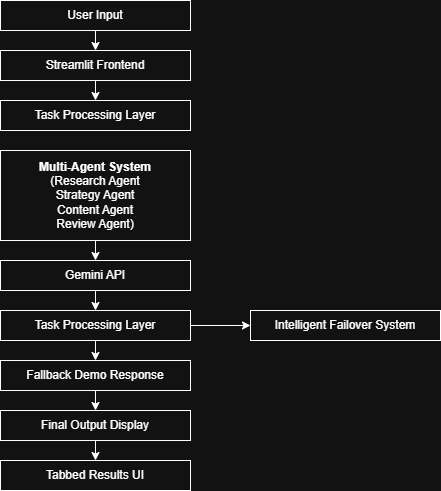

The diagram above was exported from draw.io. Its source (the exported page's mxGraphModel, read from the mxfile embedded in the PNG):
<mxGraphModel dx="860" dy="473" grid="1" gridSize="10" guides="1" tooltips="1" connect="1" arrows="1" fold="1" page="1" pageScale="1" pageWidth="850" pageHeight="1100" math="0" shadow="0">
  <root>
    <mxCell id="0" />
    <mxCell id="1" parent="0" />
    <mxCell id="18_h5AkEes4zlNQPuJew-11" edge="1" parent="1" source="18_h5AkEes4zlNQPuJew-1" style="edgeStyle=none;rounded=0;orthogonalLoop=1;jettySize=auto;html=1;exitX=0.5;exitY=1;exitDx=0;exitDy=0;entryX=0.5;entryY=0;entryDx=0;entryDy=0;" target="18_h5AkEes4zlNQPuJew-9">
      <mxGeometry relative="1" as="geometry" />
    </mxCell>
    <mxCell id="18_h5AkEes4zlNQPuJew-1" parent="1" style="rounded=0;whiteSpace=wrap;html=1;" value="User Input" vertex="1">
      <mxGeometry height="30" width="190" x="70" y="20" as="geometry" />
    </mxCell>
    <mxCell id="18_h5AkEes4zlNQPuJew-12" edge="1" parent="1" source="18_h5AkEes4zlNQPuJew-9" style="edgeStyle=none;rounded=0;orthogonalLoop=1;jettySize=auto;html=1;exitX=0.5;exitY=1;exitDx=0;exitDy=0;entryX=0.5;entryY=0;entryDx=0;entryDy=0;" target="18_h5AkEes4zlNQPuJew-10">
      <mxGeometry relative="1" as="geometry" />
    </mxCell>
    <mxCell id="18_h5AkEes4zlNQPuJew-9" parent="1" style="rounded=0;whiteSpace=wrap;html=1;" value="Streamlit Frontend" vertex="1">
      <mxGeometry height="30" width="190" x="70" y="70" as="geometry" />
    </mxCell>
    <mxCell id="18_h5AkEes4zlNQPuJew-10" parent="1" style="rounded=0;whiteSpace=wrap;html=1;" value="Task Processing Layer" vertex="1">
      <mxGeometry height="30" width="190" x="70" y="120" as="geometry" />
    </mxCell>
    <mxCell id="18_h5AkEes4zlNQPuJew-17" edge="1" parent="1" source="18_h5AkEes4zlNQPuJew-13" style="edgeStyle=none;rounded=0;orthogonalLoop=1;jettySize=auto;html=1;exitX=0.5;exitY=1;exitDx=0;exitDy=0;">
      <mxGeometry relative="1" as="geometry">
        <mxPoint x="165" y="280" as="targetPoint" />
      </mxGeometry>
    </mxCell>
    <mxCell id="18_h5AkEes4zlNQPuJew-13" parent="1" style="rounded=0;whiteSpace=wrap;html=1;" value="&lt;b&gt;Multi-Agent System&lt;/b&gt;&lt;div&gt;(Research Agent&lt;/div&gt;&lt;div&gt;Strategy Agent&lt;/div&gt;&lt;div&gt;Content Agent&lt;/div&gt;&lt;div&gt;Review Agent)&lt;/div&gt;" vertex="1">
      <mxGeometry height="90" width="190" x="70" y="170" as="geometry" />
    </mxCell>
    <mxCell id="18_h5AkEes4zlNQPuJew-18" edge="1" parent="1" source="18_h5AkEes4zlNQPuJew-14" style="edgeStyle=none;rounded=0;orthogonalLoop=1;jettySize=auto;html=1;exitX=0.5;exitY=1;exitDx=0;exitDy=0;entryX=0.5;entryY=0;entryDx=0;entryDy=0;" target="18_h5AkEes4zlNQPuJew-15">
      <mxGeometry relative="1" as="geometry" />
    </mxCell>
    <mxCell id="18_h5AkEes4zlNQPuJew-14" parent="1" style="rounded=0;whiteSpace=wrap;html=1;" value="Gemini API" vertex="1">
      <mxGeometry height="30" width="190" x="70" y="280" as="geometry" />
    </mxCell>
    <mxCell id="18_h5AkEes4zlNQPuJew-20" edge="1" parent="1" source="18_h5AkEes4zlNQPuJew-15" style="edgeStyle=none;rounded=0;orthogonalLoop=1;jettySize=auto;html=1;exitX=1;exitY=0.5;exitDx=0;exitDy=0;entryX=0;entryY=0.5;entryDx=0;entryDy=0;" target="18_h5AkEes4zlNQPuJew-19">
      <mxGeometry relative="1" as="geometry" />
    </mxCell>
    <mxCell id="18_h5AkEes4zlNQPuJew-22" edge="1" parent="1" source="18_h5AkEes4zlNQPuJew-15" style="edgeStyle=none;rounded=0;orthogonalLoop=1;jettySize=auto;html=1;exitX=0.5;exitY=1;exitDx=0;exitDy=0;entryX=0.5;entryY=0;entryDx=0;entryDy=0;" target="18_h5AkEes4zlNQPuJew-21">
      <mxGeometry relative="1" as="geometry" />
    </mxCell>
    <mxCell id="18_h5AkEes4zlNQPuJew-15" parent="1" style="rounded=0;whiteSpace=wrap;html=1;" value="Task Processing Layer" vertex="1">
      <mxGeometry height="30" width="190" x="70" y="330" as="geometry" />
    </mxCell>
    <mxCell id="18_h5AkEes4zlNQPuJew-16" edge="1" parent="1" source="18_h5AkEes4zlNQPuJew-14" style="edgeStyle=none;rounded=0;orthogonalLoop=1;jettySize=auto;html=1;entryX=0.5;entryY=0;entryDx=0;entryDy=0;" target="18_h5AkEes4zlNQPuJew-14">
      <mxGeometry relative="1" as="geometry" />
    </mxCell>
    <mxCell id="18_h5AkEes4zlNQPuJew-19" parent="1" style="rounded=0;whiteSpace=wrap;html=1;" value="Intelligent Failover System" vertex="1">
      <mxGeometry height="30" width="190" x="320" y="330" as="geometry" />
    </mxCell>
    <mxCell id="18_h5AkEes4zlNQPuJew-26" edge="1" parent="1" source="18_h5AkEes4zlNQPuJew-21" style="edgeStyle=none;rounded=0;orthogonalLoop=1;jettySize=auto;html=1;exitX=0.5;exitY=1;exitDx=0;exitDy=0;entryX=0.5;entryY=0;entryDx=0;entryDy=0;" target="18_h5AkEes4zlNQPuJew-23">
      <mxGeometry relative="1" as="geometry" />
    </mxCell>
    <mxCell id="18_h5AkEes4zlNQPuJew-21" parent="1" style="rounded=0;whiteSpace=wrap;html=1;" value="Fallback Demo Response" vertex="1">
      <mxGeometry height="30" width="190" x="70" y="380" as="geometry" />
    </mxCell>
    <mxCell id="18_h5AkEes4zlNQPuJew-27" edge="1" parent="1" source="18_h5AkEes4zlNQPuJew-23" style="edgeStyle=none;rounded=0;orthogonalLoop=1;jettySize=auto;html=1;exitX=0.5;exitY=1;exitDx=0;exitDy=0;entryX=0.5;entryY=0;entryDx=0;entryDy=0;" target="18_h5AkEes4zlNQPuJew-25">
      <mxGeometry relative="1" as="geometry" />
    </mxCell>
    <mxCell id="18_h5AkEes4zlNQPuJew-23" parent="1" style="rounded=0;whiteSpace=wrap;html=1;" value="Final Output Display" vertex="1">
      <mxGeometry height="30" width="190" x="70" y="430" as="geometry" />
    </mxCell>
    <mxCell id="18_h5AkEes4zlNQPuJew-25" parent="1" style="rounded=0;whiteSpace=wrap;html=1;" value="Tabbed Results UI" vertex="1">
      <mxGeometry height="30" width="190" x="70" y="480" as="geometry" />
    </mxCell>
  </root>
</mxGraphModel>